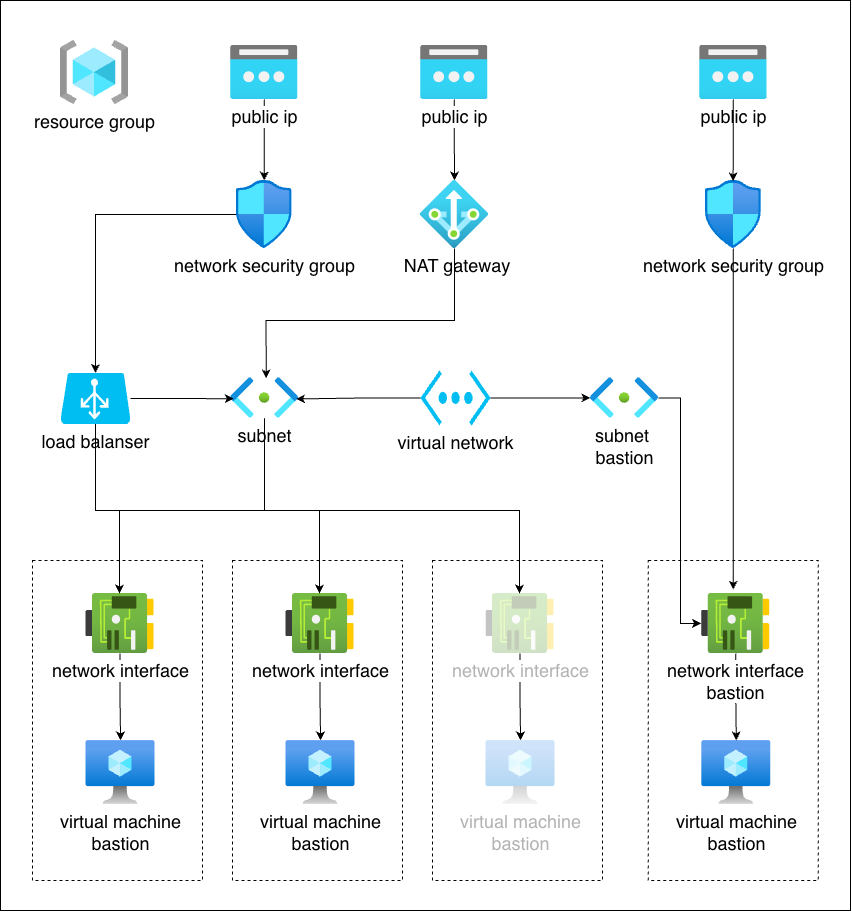

The diagram above was exported from draw.io. Its source (the exported page's mxGraphModel, read from the mxfile embedded in the PNG):
<mxGraphModel dx="3849" dy="1518" grid="1" gridSize="10" guides="1" tooltips="1" connect="1" arrows="1" fold="1" page="1" pageScale="1" pageWidth="1169" pageHeight="827" math="0" shadow="0">
  <root>
    <mxCell id="0" />
    <mxCell id="1" parent="0" />
    <mxCell id="dTOP6aiDgXZwsUbQW4p8-2" parent="1" style="rounded=0;whiteSpace=wrap;html=1;" value="" vertex="1">
      <mxGeometry height="910" width="850" x="40" y="880" as="geometry" />
    </mxCell>
    <mxCell id="dTOP6aiDgXZwsUbQW4p8-44" parent="1" style="rounded=0;whiteSpace=wrap;html=1;dashed=1;" value="" vertex="1">
      <mxGeometry height="320" width="170" x="687.87" y="1440" as="geometry" />
    </mxCell>
    <mxCell id="dTOP6aiDgXZwsUbQW4p8-5" parent="1" style="image;aspect=fixed;html=1;points=[];align=center;fontSize=12;image=img/lib/azure2/general/Resource_Groups.svg;" value="&lt;font style=&quot;font-size: 18px;&quot;&gt;resource group&lt;/font&gt;" vertex="1">
      <mxGeometry height="64" width="68" x="100" y="920" as="geometry" />
    </mxCell>
    <mxCell id="dTOP6aiDgXZwsUbQW4p8-7" parent="1" style="verticalLabelPosition=bottom;html=1;verticalAlign=top;align=center;strokeColor=none;fillColor=#00BEF2;shape=mxgraph.azure.virtual_network;pointerEvents=1;" value="&lt;font style=&quot;font-size: 18px;&quot;&gt;virtual network&lt;/font&gt;" vertex="1">
      <mxGeometry height="55" width="70" x="460" y="1250" as="geometry" />
    </mxCell>
    <mxCell id="dTOP6aiDgXZwsUbQW4p8-9" edge="1" parent="1" source="dTOP6aiDgXZwsUbQW4p8-7" style="edgeStyle=orthogonalEdgeStyle;rounded=0;orthogonalLoop=1;jettySize=auto;html=1;exitX=0.5;exitY=1;exitDx=0;exitDy=0;exitPerimeter=0;" target="dTOP6aiDgXZwsUbQW4p8-7">
      <mxGeometry relative="1" as="geometry" />
    </mxCell>
    <mxCell id="dTOP6aiDgXZwsUbQW4p8-12" parent="1" style="image;aspect=fixed;html=1;points=[];align=center;fontSize=12;image=img/lib/azure2/networking/Subnet.svg;" value="&lt;font style=&quot;font-size: 18px;&quot;&gt;subnet&lt;/font&gt;" vertex="1">
      <mxGeometry height="40.72" width="68" x="270" y="1257.14" as="geometry" />
    </mxCell>
    <mxCell id="dTOP6aiDgXZwsUbQW4p8-17" parent="1" style="image;aspect=fixed;html=1;points=[];align=center;fontSize=12;image=img/lib/azure2/compute/Virtual_Machine.svg;" value="&lt;font style=&quot;font-size: 18px;&quot;&gt;virtual machine&lt;/font&gt;&lt;div&gt;&lt;font style=&quot;font-size: 18px;&quot;&gt;bastion&lt;br&gt;&lt;/font&gt;&lt;/div&gt;" vertex="1">
      <mxGeometry height="64" width="69" x="741.2499999999999" y="1620" as="geometry" />
    </mxCell>
    <mxCell id="dTOP6aiDgXZwsUbQW4p8-21" edge="1" parent="1" source="dTOP6aiDgXZwsUbQW4p8-22" style="edgeStyle=orthogonalEdgeStyle;rounded=0;orthogonalLoop=1;jettySize=auto;html=1;" target="dTOP6aiDgXZwsUbQW4p8-17">
      <mxGeometry relative="1" as="geometry" />
    </mxCell>
    <mxCell id="dTOP6aiDgXZwsUbQW4p8-22" parent="1" style="image;aspect=fixed;html=1;points=[];align=center;fontSize=12;image=img/lib/azure2/networking/Network_Interfaces.svg;" value="&lt;font style=&quot;font-size: 18px;&quot;&gt;network interface&lt;/font&gt;&lt;div&gt;&lt;font style=&quot;font-size: 18px;&quot;&gt;bastion&lt;br&gt;&lt;/font&gt;&lt;/div&gt;" vertex="1">
      <mxGeometry height="60" width="68" x="741.2499999999999" y="1473" as="geometry" />
    </mxCell>
    <mxCell id="dTOP6aiDgXZwsUbQW4p8-1" parent="1" style="image;aspect=fixed;html=1;points=[];align=center;fontSize=12;image=img/lib/azure2/networking/NAT.svg;" value="&lt;font style=&quot;font-size: 18px;&quot;&gt;&amp;nbsp;NAT gateway&lt;/font&gt;" vertex="1">
      <mxGeometry height="68" width="68" x="460" y="1060" as="geometry" />
    </mxCell>
    <mxCell id="dTOP6aiDgXZwsUbQW4p8-29" parent="1" style="image;aspect=fixed;html=1;points=[];align=center;fontSize=12;image=img/lib/azure2/networking/Subnet.svg;" value="&lt;font style=&quot;font-size: 18px;&quot;&gt;subnet&amp;nbsp;&lt;/font&gt;&lt;div&gt;&lt;font style=&quot;font-size: 18px;&quot;&gt;bastion&lt;/font&gt;&lt;/div&gt;" vertex="1">
      <mxGeometry height="40.72" width="68" x="630" y="1257.14" as="geometry" />
    </mxCell>
    <mxCell id="dTOP6aiDgXZwsUbQW4p8-30" edge="1" parent="1" source="dTOP6aiDgXZwsUbQW4p8-7" style="edgeStyle=orthogonalEdgeStyle;rounded=0;orthogonalLoop=1;jettySize=auto;html=1;" target="dTOP6aiDgXZwsUbQW4p8-29">
      <mxGeometry relative="1" as="geometry" />
    </mxCell>
    <mxCell id="dTOP6aiDgXZwsUbQW4p8-33" parent="1" style="image;aspect=fixed;html=1;points=[];align=center;fontSize=12;image=img/lib/azure2/networking/Public_IP_Addresses.svg;" value="&lt;font style=&quot;font-size: 18px;&quot;&gt;public ip&lt;/font&gt;" vertex="1">
      <mxGeometry height="54" width="67.5" x="739.13" y="925.0000000000002" as="geometry" />
    </mxCell>
    <mxCell id="dTOP6aiDgXZwsUbQW4p8-35" parent="1" style="image;aspect=fixed;html=1;points=[];align=center;fontSize=12;image=img/lib/azure2/networking/Network_Security_Groups.svg;" value="&lt;font style=&quot;font-size: 18px;&quot;&gt;network security group&lt;/font&gt;" vertex="1">
      <mxGeometry height="68" width="56.00000000000001" x="744.88" y="1060.0000000000002" as="geometry" />
    </mxCell>
    <mxCell id="dTOP6aiDgXZwsUbQW4p8-36" edge="1" parent="1" source="dTOP6aiDgXZwsUbQW4p8-33" style="edgeStyle=orthogonalEdgeStyle;rounded=0;orthogonalLoop=1;jettySize=auto;html=1;entryX=0.494;entryY=0.014;entryDx=0;entryDy=0;entryPerimeter=0;" target="dTOP6aiDgXZwsUbQW4p8-35">
      <mxGeometry relative="1" as="geometry" />
    </mxCell>
    <mxCell id="dTOP6aiDgXZwsUbQW4p8-87" edge="1" parent="1" source="dTOP6aiDgXZwsUbQW4p8-38" style="edgeStyle=orthogonalEdgeStyle;rounded=0;orthogonalLoop=1;jettySize=auto;html=1;" target="dTOP6aiDgXZwsUbQW4p8-62">
      <mxGeometry relative="1" as="geometry">
        <Array as="points">
          <mxPoint x="135" y="1390" />
          <mxPoint x="159" y="1390" />
        </Array>
      </mxGeometry>
    </mxCell>
    <mxCell id="dTOP6aiDgXZwsUbQW4p8-38" parent="1" style="verticalLabelPosition=bottom;html=1;verticalAlign=top;align=center;strokeColor=none;fillColor=#00BEF2;shape=mxgraph.azure.azure_load_balancer;" value="&lt;font style=&quot;font-size: 18px;&quot;&gt;load balanser&lt;/font&gt;" vertex="1">
      <mxGeometry height="51" width="70" x="100" y="1252.5" as="geometry" />
    </mxCell>
    <mxCell id="dTOP6aiDgXZwsUbQW4p8-53" edge="1" parent="1" source="dTOP6aiDgXZwsUbQW4p8-40" style="edgeStyle=orthogonalEdgeStyle;rounded=0;orthogonalLoop=1;jettySize=auto;html=1;" target="dTOP6aiDgXZwsUbQW4p8-45">
      <mxGeometry relative="1" as="geometry" />
    </mxCell>
    <mxCell id="dTOP6aiDgXZwsUbQW4p8-40" parent="1" style="image;aspect=fixed;html=1;points=[];align=center;fontSize=12;image=img/lib/azure2/networking/Public_IP_Addresses.svg;" value="&lt;font style=&quot;font-size: 18px;&quot;&gt;public ip&lt;/font&gt;" vertex="1">
      <mxGeometry height="54" width="67.5" x="270" y="925" as="geometry" />
    </mxCell>
    <mxCell id="dTOP6aiDgXZwsUbQW4p8-49" edge="1" parent="1" source="dTOP6aiDgXZwsUbQW4p8-42" style="edgeStyle=orthogonalEdgeStyle;rounded=0;orthogonalLoop=1;jettySize=auto;html=1;" target="dTOP6aiDgXZwsUbQW4p8-1">
      <mxGeometry relative="1" as="geometry" />
    </mxCell>
    <mxCell id="dTOP6aiDgXZwsUbQW4p8-42" parent="1" style="image;aspect=fixed;html=1;points=[];align=center;fontSize=12;image=img/lib/azure2/networking/Public_IP_Addresses.svg;" value="&lt;font style=&quot;font-size: 18px;&quot;&gt;public ip&lt;/font&gt;" vertex="1">
      <mxGeometry height="54" width="67.5" x="460" y="925" as="geometry" />
    </mxCell>
    <mxCell id="dTOP6aiDgXZwsUbQW4p8-45" parent="1" style="image;aspect=fixed;html=1;points=[];align=center;fontSize=12;image=img/lib/azure2/networking/Network_Security_Groups.svg;" value="&lt;font style=&quot;font-size: 18px;&quot;&gt;network security group&lt;/font&gt;" vertex="1">
      <mxGeometry height="68" width="56.00000000000001" x="275.75" y="1060" as="geometry" />
    </mxCell>
    <mxCell id="dTOP6aiDgXZwsUbQW4p8-54" edge="1" parent="1" source="dTOP6aiDgXZwsUbQW4p8-45" style="edgeStyle=orthogonalEdgeStyle;rounded=0;orthogonalLoop=1;jettySize=auto;html=1;entryX=0.5;entryY=0;entryDx=0;entryDy=0;entryPerimeter=0;" target="dTOP6aiDgXZwsUbQW4p8-38">
      <mxGeometry relative="1" as="geometry" />
    </mxCell>
    <mxCell id="dTOP6aiDgXZwsUbQW4p8-59" parent="1" style="rounded=0;whiteSpace=wrap;html=1;dashed=1;" value="" vertex="1">
      <mxGeometry height="320" width="170" x="72.12" y="1440" as="geometry" />
    </mxCell>
    <mxCell id="dTOP6aiDgXZwsUbQW4p8-60" parent="1" style="image;aspect=fixed;html=1;points=[];align=center;fontSize=12;image=img/lib/azure2/compute/Virtual_Machine.svg;" value="&lt;font style=&quot;font-size: 18px;&quot;&gt;virtual machine&lt;/font&gt;&lt;div&gt;&lt;font style=&quot;font-size: 18px;&quot;&gt;bastion&lt;br&gt;&lt;/font&gt;&lt;/div&gt;" vertex="1">
      <mxGeometry height="64" width="69" x="125.49999999999989" y="1620" as="geometry" />
    </mxCell>
    <mxCell id="dTOP6aiDgXZwsUbQW4p8-61" edge="1" parent="1" source="dTOP6aiDgXZwsUbQW4p8-62" style="edgeStyle=orthogonalEdgeStyle;rounded=0;orthogonalLoop=1;jettySize=auto;html=1;" target="dTOP6aiDgXZwsUbQW4p8-60">
      <mxGeometry relative="1" as="geometry" />
    </mxCell>
    <mxCell id="dTOP6aiDgXZwsUbQW4p8-62" parent="1" style="image;aspect=fixed;html=1;points=[];align=center;fontSize=12;image=img/lib/azure2/networking/Network_Interfaces.svg;" value="&lt;font style=&quot;font-size: 18px;&quot;&gt;network interface&lt;/font&gt;" vertex="1">
      <mxGeometry height="60" width="68" x="125.49999999999989" y="1473" as="geometry" />
    </mxCell>
    <mxCell id="dTOP6aiDgXZwsUbQW4p8-70" parent="1" style="rounded=0;whiteSpace=wrap;html=1;dashed=1;" value="" vertex="1">
      <mxGeometry height="320" width="170" x="472.12" y="1440" as="geometry" />
    </mxCell>
    <mxCell id="dTOP6aiDgXZwsUbQW4p8-71" parent="1" style="image;aspect=fixed;html=1;points=[];align=center;fontSize=12;image=img/lib/azure2/compute/Virtual_Machine.svg;fontColor=#B3B3B3;opacity=30;" value="&lt;font style=&quot;font-size: 18px;&quot;&gt;virtual machine&lt;/font&gt;&lt;div&gt;&lt;font style=&quot;font-size: 18px;&quot;&gt;bastion&lt;br&gt;&lt;/font&gt;&lt;/div&gt;" vertex="1">
      <mxGeometry height="64" width="69" x="525.4999999999999" y="1620" as="geometry" />
    </mxCell>
    <mxCell id="dTOP6aiDgXZwsUbQW4p8-72" edge="1" parent="1" source="dTOP6aiDgXZwsUbQW4p8-73" style="edgeStyle=orthogonalEdgeStyle;rounded=0;orthogonalLoop=1;jettySize=auto;html=1;" target="dTOP6aiDgXZwsUbQW4p8-71">
      <mxGeometry relative="1" as="geometry" />
    </mxCell>
    <mxCell id="dTOP6aiDgXZwsUbQW4p8-73" parent="1" style="image;aspect=fixed;html=1;points=[];align=center;fontSize=12;image=img/lib/azure2/networking/Network_Interfaces.svg;fontColor=#B3B3B3;imageBackground=none;opacity=30;" value="&lt;font style=&quot;font-size: 18px;&quot;&gt;network interface&lt;/font&gt;" vertex="1">
      <mxGeometry height="60" width="68" x="525.4999999999999" y="1473" as="geometry" />
    </mxCell>
    <mxCell id="dTOP6aiDgXZwsUbQW4p8-74" parent="1" style="rounded=0;whiteSpace=wrap;html=1;dashed=1;" value="" vertex="1">
      <mxGeometry height="320" width="170" x="272.12" y="1440" as="geometry" />
    </mxCell>
    <mxCell id="dTOP6aiDgXZwsUbQW4p8-75" parent="1" style="image;aspect=fixed;html=1;points=[];align=center;fontSize=12;image=img/lib/azure2/compute/Virtual_Machine.svg;" value="&lt;font style=&quot;font-size: 18px;&quot;&gt;virtual machine&lt;/font&gt;&lt;div&gt;&lt;font style=&quot;font-size: 18px;&quot;&gt;bastion&lt;br&gt;&lt;/font&gt;&lt;/div&gt;" vertex="1">
      <mxGeometry height="64" width="69" x="325.4999999999999" y="1620" as="geometry" />
    </mxCell>
    <mxCell id="dTOP6aiDgXZwsUbQW4p8-76" edge="1" parent="1" source="dTOP6aiDgXZwsUbQW4p8-77" style="edgeStyle=orthogonalEdgeStyle;rounded=0;orthogonalLoop=1;jettySize=auto;html=1;" target="dTOP6aiDgXZwsUbQW4p8-75">
      <mxGeometry relative="1" as="geometry" />
    </mxCell>
    <mxCell id="dTOP6aiDgXZwsUbQW4p8-77" parent="1" style="image;aspect=fixed;html=1;points=[];align=center;fontSize=12;image=img/lib/azure2/networking/Network_Interfaces.svg;" value="&lt;font style=&quot;font-size: 18px;&quot;&gt;network interface&lt;/font&gt;" vertex="1">
      <mxGeometry height="60" width="68" x="325.4999999999999" y="1473" as="geometry" />
    </mxCell>
    <mxCell id="dTOP6aiDgXZwsUbQW4p8-78" edge="1" parent="1" source="dTOP6aiDgXZwsUbQW4p8-35" style="edgeStyle=orthogonalEdgeStyle;rounded=0;orthogonalLoop=1;jettySize=auto;html=1;entryX=0.462;entryY=-0.064;entryDx=0;entryDy=0;entryPerimeter=0;" target="dTOP6aiDgXZwsUbQW4p8-22">
      <mxGeometry relative="1" as="geometry" />
    </mxCell>
    <mxCell id="dTOP6aiDgXZwsUbQW4p8-80" edge="1" parent="1" source="dTOP6aiDgXZwsUbQW4p8-1" style="edgeStyle=orthogonalEdgeStyle;rounded=0;orthogonalLoop=1;jettySize=auto;html=1;entryX=0.524;entryY=0.021;entryDx=0;entryDy=0;entryPerimeter=0;" target="dTOP6aiDgXZwsUbQW4p8-12">
      <mxGeometry relative="1" as="geometry">
        <Array as="points">
          <mxPoint x="494" y="1200" />
          <mxPoint x="306" y="1200" />
        </Array>
      </mxGeometry>
    </mxCell>
    <mxCell id="dTOP6aiDgXZwsUbQW4p8-82" edge="1" parent="1" source="dTOP6aiDgXZwsUbQW4p8-7" style="edgeStyle=orthogonalEdgeStyle;rounded=0;orthogonalLoop=1;jettySize=auto;html=1;entryX=0.965;entryY=0.523;entryDx=0;entryDy=0;entryPerimeter=0;" target="dTOP6aiDgXZwsUbQW4p8-12">
      <mxGeometry relative="1" as="geometry" />
    </mxCell>
    <mxCell id="dTOP6aiDgXZwsUbQW4p8-83" edge="1" parent="1" source="dTOP6aiDgXZwsUbQW4p8-29" style="edgeStyle=orthogonalEdgeStyle;rounded=0;orthogonalLoop=1;jettySize=auto;html=1;entryX=-0.01;entryY=0.498;entryDx=0;entryDy=0;entryPerimeter=0;" target="dTOP6aiDgXZwsUbQW4p8-22">
      <mxGeometry relative="1" as="geometry">
        <Array as="points">
          <mxPoint x="720" y="1277" />
          <mxPoint x="720" y="1503" />
        </Array>
      </mxGeometry>
    </mxCell>
    <mxCell id="dTOP6aiDgXZwsUbQW4p8-84" edge="1" parent="1" source="dTOP6aiDgXZwsUbQW4p8-12" style="edgeStyle=orthogonalEdgeStyle;rounded=0;orthogonalLoop=1;jettySize=auto;html=1;" target="dTOP6aiDgXZwsUbQW4p8-62">
      <mxGeometry relative="1" as="geometry">
        <Array as="points">
          <mxPoint x="304" y="1390" />
          <mxPoint x="159" y="1390" />
        </Array>
      </mxGeometry>
    </mxCell>
    <mxCell id="dTOP6aiDgXZwsUbQW4p8-85" edge="1" parent="1" source="dTOP6aiDgXZwsUbQW4p8-12" style="edgeStyle=orthogonalEdgeStyle;rounded=0;orthogonalLoop=1;jettySize=auto;html=1;" target="dTOP6aiDgXZwsUbQW4p8-77">
      <mxGeometry relative="1" as="geometry">
        <Array as="points">
          <mxPoint x="304" y="1390" />
          <mxPoint x="359" y="1390" />
        </Array>
      </mxGeometry>
    </mxCell>
    <mxCell id="dTOP6aiDgXZwsUbQW4p8-86" edge="1" parent="1" source="dTOP6aiDgXZwsUbQW4p8-12" style="edgeStyle=orthogonalEdgeStyle;rounded=0;orthogonalLoop=1;jettySize=auto;html=1;" target="dTOP6aiDgXZwsUbQW4p8-73">
      <mxGeometry relative="1" as="geometry">
        <Array as="points">
          <mxPoint x="304" y="1390" />
          <mxPoint x="559" y="1390" />
        </Array>
      </mxGeometry>
    </mxCell>
    <mxCell id="dTOP6aiDgXZwsUbQW4p8-88" edge="1" parent="1" source="dTOP6aiDgXZwsUbQW4p8-38" style="edgeStyle=orthogonalEdgeStyle;rounded=0;orthogonalLoop=1;jettySize=auto;html=1;entryX=0.048;entryY=0.519;entryDx=0;entryDy=0;entryPerimeter=0;" target="dTOP6aiDgXZwsUbQW4p8-12">
      <mxGeometry relative="1" as="geometry" />
    </mxCell>
  </root>
</mxGraphModel>